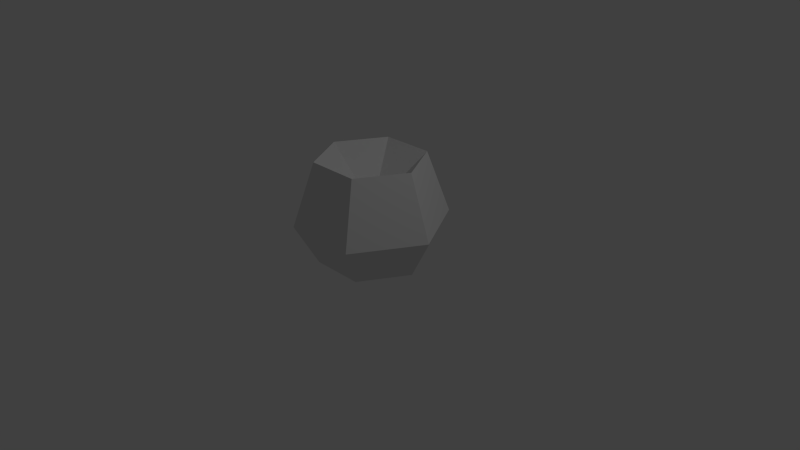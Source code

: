 # Source: flowerpot.blend  (saved by Blender 2.73.0; exported with 4.5.12 LTS)
import bpy
from mathutils import Matrix  # noqa: F401  (used for matrix-valued properties, if any)

bpy.ops.wm.read_factory_settings(use_empty=True)
scene = bpy.context.scene
scene.name = 'Scene'

# ---- collections
col_collection_1 = bpy.data.collections.new('Collection 1'); scene.collection.children.link(col_collection_1)

# ---- materials (node trees are filled in below, after node groups)
mat_material_001 = bpy.data.materials.new('Material.001')
mat_material_001.alpha_threshold = 0.0
mat_material_001.use_transparent_shadow = False
mat_material_001.roughness = 0.5

# ---- material node trees

# ---- world
world_world = bpy.data.worlds.new('World'); scene.world = world_world
world_world.color = (0.05088, 0.05088, 0.05088)
world_world.use_sun_shadow = False
world_world.sun_shadow_jitter_overblur = 0.0
world_world.cycles.sampling_method = 'MANUAL'
world_world.cycles.sample_map_resolution = 256

# ---- cameras
cam_camera = bpy.data.cameras.new('Camera')
cam_camera.clip_end = 100.0
cam_camera.lens = 35.0
cam_camera.sensor_width = 32.0
cam_camera.sensor_height = 18.0
cam_camera.ortho_scale = 7.314
cam_camera.dof.focus_distance = 0.0
cam_camera.dof.aperture_fstop = 128.0

# ---- lights
light_lamp = bpy.data.lights.new('Lamp', 'POINT')
light_lamp.transmission_factor = 0.0
light_lamp.cutoff_distance = 30.0
light_lamp.energy = 100.0
light_lamp.shadow_buffer_clip_start = 1.001
light_lamp.shadow_soft_size = 0.1
light_lamp.shadow_maximum_resolution = 0.006
light_lamp.use_absolute_resolution = True
light_lamp.cycles.use_multiple_importance_sampling = False

# ---- meshes
me_sphere = bpy.data.meshes.new('Sphere')
me_sphere.from_pydata([(-0.7071, 0.0, 1.347), (-1.0, 0.0, 0.5125), (-0.7071, -2.466e-05, -0.01906), (0.0002708, -0.0001191, -0.01906), (-0.3536, 0.6124, 1.347), (-0.5, 0.866, 0.5125), (-0.3535, 0.6123, -0.01906), (0.3536, 0.6124, 1.347), (0.5, 0.866, 0.5125), (0.3536, 0.6123, -0.01906), (0.7071, -1.031e-07, 1.347), (1.0, -1.627e-07, 0.5125), (0.7072, -2.476e-05, -0.01906), (0.3536, -0.6124, 1.347), (0.5, -0.866, 0.5125), (0.3536, -0.6124, -0.01906), (4.371e-08, -7.571e-08, 0.6557), (-0.3536, -0.6124, 1.347), (-0.5, -0.866, 0.5125), (-0.3535, -0.6124, -0.01906)], [], [(2, 1, 5, 6), (1, 0, 4, 5), (6, 5, 8, 9), (5, 4, 7, 8), (9, 8, 11, 12), (8, 7, 10, 11), (12, 11, 14, 15), (11, 10, 13, 14), (15, 14, 18, 19), (14, 13, 17, 18), (3, 2, 6), (0, 16, 4), (3, 6, 9), (4, 16, 7), (3, 9, 12), (7, 16, 10), (3, 12, 15), (10, 16, 13), (3, 15, 19), (13, 16, 17), (3, 19, 2), (19, 18, 1, 2), (18, 17, 0, 1), (17, 16, 0)])
_uv = me_sphere.uv_layers.new(name='UVMap')
_uv.uv.foreach_set('vector', [0.1891, 0.3493, 0.003529, 0.5721, 0.3638, 0.6649, 0.3964, 0.5032, 0.003529, 0.5721, 0.005584, 0.9376, 0.3378, 0.9577, 0.3638, 0.6649, 0.3964, 0.5032, 0.3638, 0.6649, 0.6429, 0.6654, 0.6082, 0.4976, 0.3638, 0.6649, 0.3378, 0.9577, 0.6448, 0.9577, 0.6429, 0.6654, 0.6082, 0.4976, 0.6429, 0.6654, 0.9965, 0.5777, 0.803, 0.3405, 0.6429, 0.6654, 0.6448, 0.9577, 0.9963, 0.9411, 0.9965, 0.5777, 0.8031, 0.3403, 0.9965, 0.5776, 0.6429, 0.6652, 0.6082, 0.4974, 0.9965, 0.5776, 0.9963, 0.941, 0.6448, 0.9575, 0.6429, 0.6652, 0.6082, 0.4974, 0.6429, 0.6652, 0.3638, 0.6648, 0.3964, 0.503, 0.6429, 0.6652, 0.6448, 0.9575, 0.3378, 0.9575, 0.3638, 0.6648, 0.4978, 0.2713, 0.1891, 0.3493, 0.3964, 0.5032, 0.7329, 0.1209, 0.8608, 0.1209, 0.802, 0.2202, 0.4978, 0.2713, 0.3964, 0.5032, 0.6082, 0.4976, 0.802, 0.2202, 0.8608, 0.1209, 0.9197, 0.2202, 0.4978, 0.2713, 0.6082, 0.4976, 0.803, 0.3405, 0.9197, 0.2202, 0.8608, 0.1209, 0.9887, 0.1209, 0.4978, 0.2712, 0.8031, 0.3403, 0.6082, 0.4974, 0.9887, 0.1209, 0.8608, 0.1209, 0.9197, 0.02157, 0.4978, 0.2712, 0.6082, 0.4974, 0.3964, 0.503, 0.9197, 0.02157, 0.8608, 0.1209, 0.802, 0.02157, 0.4978, 0.2712, 0.3964, 0.503, 0.1891, 0.3492, 0.3964, 0.503, 0.3638, 0.6648, 0.003529, 0.572, 0.1891, 0.3492, 0.3638, 0.6648, 0.3378, 0.9575, 0.005597, 0.9374, 0.003529, 0.572, 0.802, 0.02157, 0.8608, 0.1209, 0.7329, 0.1209])
me_sphere.materials.append(mat_material_001)
me_sphere.use_remesh_preserve_volume = False
me_sphere.use_remesh_preserve_attributes = False
me_sphere.use_mirror_vertex_groups = False
me_sphere.update()

# ---- objects
ob_flowerpot = bpy.data.objects.new('flowerpot', me_sphere)
ob_lamp = bpy.data.objects.new('Lamp', light_lamp)
ob_camera = bpy.data.objects.new('Camera', cam_camera)

# ---- transforms, parenting, visibility, modifiers, constraints
ob_flowerpot.location = (0.0, 0.0, 0.0)
ob_flowerpot.lineart.crease_threshold = 0.0
ob_lamp.location = (4.076, 1.005, 5.904)
ob_lamp.rotation_euler = (0.6503, 0.05522, 1.866)
ob_lamp.lock_rotations_4d = False
ob_lamp.empty_display_type = 'ARROWS'
ob_lamp.color = (0.0, 0.0, 0.0, 0.0)
ob_lamp.lineart.crease_threshold = 0.0
ob_camera.location = (7.481, -6.508, 5.344)
ob_camera.rotation_euler = (1.109, 0.01082, 0.8149)
ob_camera.lock_rotations_4d = False
ob_camera.empty_display_type = 'ARROWS'
ob_camera.color = (0.0, 0.0, 0.0, 0.0)
ob_camera.display_type = 'WIRE'
ob_camera.lineart.crease_threshold = 0.0

# ---- collection membership
col_collection_1.objects.link(ob_flowerpot)
col_collection_1.objects.link(ob_lamp)
col_collection_1.objects.link(ob_camera)

# ---- scene / render settings (as saved in the file)
scene.camera = ob_camera
scene.frame_start = 1; scene.frame_end = 250; scene.frame_set(0)
scene.render.engine = 'BLENDER_EEVEE_NEXT'
scene.render.resolution_percentage = 50
scene.render.dither_intensity = 0.0
scene.cycles.use_denoising = False
scene.cycles.samples = 10
scene.cycles.sampling_pattern = 'TABULATED_SOBOL'
scene.cycles.light_sampling_threshold = 0.0
scene.cycles.use_adaptive_sampling = False
scene.cycles.use_light_tree = False
scene.cycles.blur_glossy = 0.0
scene.cycles.pixel_filter_type = 'GAUSSIAN'
scene.cycles.sample_clamp_indirect = 0.0
scene.view_settings.view_transform = 'Standard'
bpy.context.view_layer.update()
